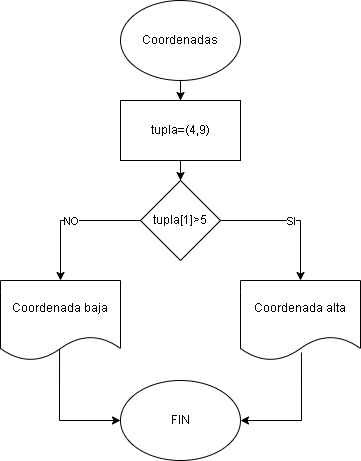

The diagram above was exported from draw.io. Its source (the exported page's mxGraphModel, read from the mxfile embedded in the PNG):
<mxGraphModel dx="1619" dy="806" grid="1" gridSize="10" guides="1" tooltips="1" connect="1" arrows="1" fold="1" page="1" pageScale="1" pageWidth="827" pageHeight="1169" math="0" shadow="0">
  <root>
    <mxCell id="0" />
    <mxCell id="1" parent="0" />
    <mxCell id="ZX2HjvjTotoDmWQloVQI-3" style="edgeStyle=orthogonalEdgeStyle;rounded=0;orthogonalLoop=1;jettySize=auto;html=1;" edge="1" parent="1" source="ZX2HjvjTotoDmWQloVQI-1" target="ZX2HjvjTotoDmWQloVQI-2">
      <mxGeometry relative="1" as="geometry" />
    </mxCell>
    <mxCell id="ZX2HjvjTotoDmWQloVQI-1" value="Coordenadas" style="ellipse;whiteSpace=wrap;html=1;" vertex="1" parent="1">
      <mxGeometry x="340" y="80" width="120" height="80" as="geometry" />
    </mxCell>
    <mxCell id="ZX2HjvjTotoDmWQloVQI-14" style="edgeStyle=orthogonalEdgeStyle;rounded=0;orthogonalLoop=1;jettySize=auto;html=1;entryX=0.5;entryY=0;entryDx=0;entryDy=0;" edge="1" parent="1" source="ZX2HjvjTotoDmWQloVQI-2" target="ZX2HjvjTotoDmWQloVQI-4">
      <mxGeometry relative="1" as="geometry" />
    </mxCell>
    <mxCell id="ZX2HjvjTotoDmWQloVQI-2" value="tupla=(4,9)" style="rounded=0;whiteSpace=wrap;html=1;" vertex="1" parent="1">
      <mxGeometry x="340" y="180" width="120" height="60" as="geometry" />
    </mxCell>
    <mxCell id="ZX2HjvjTotoDmWQloVQI-4" value="tupla[1]&amp;gt;5" style="rhombus;whiteSpace=wrap;html=1;" vertex="1" parent="1">
      <mxGeometry x="360" y="260" width="80" height="80" as="geometry" />
    </mxCell>
    <mxCell id="ZX2HjvjTotoDmWQloVQI-9" style="edgeStyle=orthogonalEdgeStyle;rounded=0;orthogonalLoop=1;jettySize=auto;html=1;entryX=1;entryY=0.5;entryDx=0;entryDy=0;exitX=0.508;exitY=0.9;exitDx=0;exitDy=0;exitPerimeter=0;" edge="1" parent="1" source="ZX2HjvjTotoDmWQloVQI-5" target="ZX2HjvjTotoDmWQloVQI-7">
      <mxGeometry relative="1" as="geometry">
        <mxPoint x="520" y="510" as="targetPoint" />
      </mxGeometry>
    </mxCell>
    <mxCell id="ZX2HjvjTotoDmWQloVQI-5" value="Coordenada alta" style="shape=document;whiteSpace=wrap;html=1;boundedLbl=1;" vertex="1" parent="1">
      <mxGeometry x="460" y="360" width="120" height="80" as="geometry" />
    </mxCell>
    <mxCell id="ZX2HjvjTotoDmWQloVQI-8" style="edgeStyle=orthogonalEdgeStyle;rounded=0;orthogonalLoop=1;jettySize=auto;html=1;entryX=0;entryY=0.5;entryDx=0;entryDy=0;exitX=0.492;exitY=0.813;exitDx=0;exitDy=0;exitPerimeter=0;" edge="1" parent="1" source="ZX2HjvjTotoDmWQloVQI-6" target="ZX2HjvjTotoDmWQloVQI-7">
      <mxGeometry relative="1" as="geometry">
        <mxPoint x="280" y="500" as="targetPoint" />
      </mxGeometry>
    </mxCell>
    <mxCell id="ZX2HjvjTotoDmWQloVQI-6" value="Coordenada baja" style="shape=document;whiteSpace=wrap;html=1;boundedLbl=1;" vertex="1" parent="1">
      <mxGeometry x="220" y="360" width="120" height="80" as="geometry" />
    </mxCell>
    <mxCell id="ZX2HjvjTotoDmWQloVQI-7" value="FIN" style="ellipse;whiteSpace=wrap;html=1;" vertex="1" parent="1">
      <mxGeometry x="340" y="460" width="120" height="80" as="geometry" />
    </mxCell>
    <mxCell id="ZX2HjvjTotoDmWQloVQI-10" value="" style="endArrow=classic;html=1;rounded=0;exitX=0;exitY=0.5;exitDx=0;exitDy=0;entryX=0.5;entryY=0;entryDx=0;entryDy=0;" edge="1" parent="1" source="ZX2HjvjTotoDmWQloVQI-4" target="ZX2HjvjTotoDmWQloVQI-6">
      <mxGeometry relative="1" as="geometry">
        <mxPoint x="360" y="420" as="sourcePoint" />
        <mxPoint x="460" y="420" as="targetPoint" />
        <Array as="points">
          <mxPoint x="280" y="300" />
        </Array>
      </mxGeometry>
    </mxCell>
    <mxCell id="ZX2HjvjTotoDmWQloVQI-11" value="NO" style="edgeLabel;resizable=0;html=1;;align=center;verticalAlign=middle;" connectable="0" vertex="1" parent="ZX2HjvjTotoDmWQloVQI-10">
      <mxGeometry relative="1" as="geometry" />
    </mxCell>
    <mxCell id="ZX2HjvjTotoDmWQloVQI-12" value="" style="endArrow=classic;html=1;rounded=0;exitX=1;exitY=0.5;exitDx=0;exitDy=0;entryX=0.5;entryY=0;entryDx=0;entryDy=0;" edge="1" parent="1" source="ZX2HjvjTotoDmWQloVQI-4" target="ZX2HjvjTotoDmWQloVQI-5">
      <mxGeometry relative="1" as="geometry">
        <mxPoint x="360" y="420" as="sourcePoint" />
        <mxPoint x="460" y="420" as="targetPoint" />
        <Array as="points">
          <mxPoint x="520" y="300" />
        </Array>
      </mxGeometry>
    </mxCell>
    <mxCell id="ZX2HjvjTotoDmWQloVQI-13" value="SI" style="edgeLabel;resizable=0;html=1;;align=center;verticalAlign=middle;" connectable="0" vertex="1" parent="ZX2HjvjTotoDmWQloVQI-12">
      <mxGeometry relative="1" as="geometry" />
    </mxCell>
  </root>
</mxGraphModel>